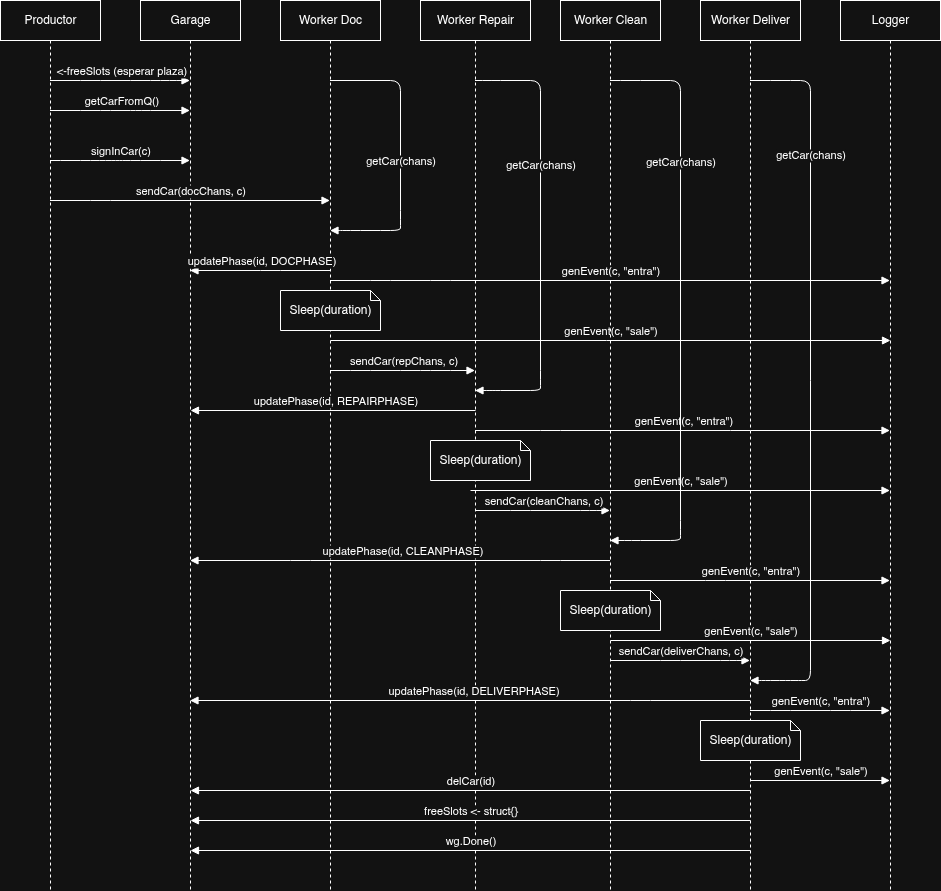

The diagram above was exported from draw.io. Its source (the exported page's mxGraphModel, read from the mxfile embedded in the PNG):
<mxGraphModel dx="1398" dy="829" grid="1" gridSize="10" guides="1" tooltips="1" connect="1" arrows="1" fold="1" page="1" pageScale="1" pageWidth="1169" pageHeight="1654" math="0" shadow="0">
  <root>
    <mxCell id="0" />
    <mxCell id="1" parent="0" />
    <mxCell id="productor" value="Productor" style="shape=umlLifeline;perimeter=lifelinePerimeter;whiteSpace=wrap;html=1;container=1;collapsible=0;recursiveResize=0;outlineConnect=0;" parent="1" vertex="1">
      <mxGeometry x="80" y="60" width="100" height="890" as="geometry" />
    </mxCell>
    <mxCell id="garage" value="Garage" style="shape=umlLifeline;perimeter=lifelinePerimeter;whiteSpace=wrap;html=1;container=1;collapsible=0;recursiveResize=0;outlineConnect=0;" parent="1" vertex="1">
      <mxGeometry x="220" y="60" width="100" height="890" as="geometry" />
    </mxCell>
    <mxCell id="docPhase" value="Worker Doc" style="shape=umlLifeline;perimeter=lifelinePerimeter;whiteSpace=wrap;html=1;container=1;collapsible=0;recursiveResize=0;outlineConnect=0;" parent="1" vertex="1">
      <mxGeometry x="360" y="60" width="100" height="890" as="geometry" />
    </mxCell>
    <mxCell id="note1" value="Sleep(duration)" style="shape=note;whiteSpace=wrap;html=1;backgroundOutline=1;darkOpacity=0.05;size=10;" parent="docPhase" vertex="1">
      <mxGeometry y="290" width="100" height="40" as="geometry" />
    </mxCell>
    <mxCell id="repairPhase" value="Worker Repair" style="shape=umlLifeline;perimeter=lifelinePerimeter;whiteSpace=wrap;html=1;container=1;collapsible=0;recursiveResize=0;outlineConnect=0;" parent="1" vertex="1">
      <mxGeometry x="500" y="60" width="110" height="890" as="geometry" />
    </mxCell>
    <mxCell id="note2" value="Sleep(duration)" style="shape=note;whiteSpace=wrap;html=1;backgroundOutline=1;darkOpacity=0.05;size=10;" parent="repairPhase" vertex="1">
      <mxGeometry x="10" y="440" width="100" height="40" as="geometry" />
    </mxCell>
    <mxCell id="msg8" value="genEvent(c, &quot;sale&quot;)" style="html=1;verticalAlign=bottom;endArrow=block;" parent="repairPhase" edge="1">
      <mxGeometry width="80" relative="1" as="geometry">
        <mxPoint x="-90" y="340" as="sourcePoint" />
        <mxPoint x="470" y="340" as="targetPoint" />
        <Array as="points" />
      </mxGeometry>
    </mxCell>
    <mxCell id="1hoknB-xbKQA5kOEcwX_-3" value="updatePhase(id, REPAIRPHASE)" style="html=1;verticalAlign=bottom;endArrow=block;" edge="1" parent="repairPhase">
      <mxGeometry x="-0.0071" width="80" relative="1" as="geometry">
        <mxPoint x="55" y="410" as="sourcePoint" />
        <mxPoint x="-230" y="410" as="targetPoint" />
        <Array as="points">
          <mxPoint x="-79.5" y="410" />
        </Array>
        <mxPoint x="1" as="offset" />
      </mxGeometry>
    </mxCell>
    <mxCell id="1hoknB-xbKQA5kOEcwX_-10" value="updatePhase(id, DELIVERPHASE)" style="html=1;verticalAlign=bottom;endArrow=block;" edge="1" parent="repairPhase">
      <mxGeometry x="-0.0071" width="80" relative="1" as="geometry">
        <mxPoint x="329.5" y="700" as="sourcePoint" />
        <mxPoint x="-230.5" y="700" as="targetPoint" />
        <Array as="points">
          <mxPoint x="220" y="700" />
        </Array>
        <mxPoint x="1" as="offset" />
      </mxGeometry>
    </mxCell>
    <mxCell id="cleanPhase" value="Worker Clean" style="shape=umlLifeline;perimeter=lifelinePerimeter;whiteSpace=wrap;html=1;container=1;collapsible=0;recursiveResize=0;outlineConnect=0;" parent="1" vertex="1">
      <mxGeometry x="640" y="60" width="100" height="890" as="geometry" />
    </mxCell>
    <mxCell id="1hoknB-xbKQA5kOEcwX_-2" value="genEvent(c, &quot;sale&quot;)" style="html=1;verticalAlign=bottom;endArrow=block;" edge="1" parent="cleanPhase" target="logger">
      <mxGeometry width="80" relative="1" as="geometry">
        <mxPoint x="-90" y="490" as="sourcePoint" />
        <mxPoint x="325.5" y="490" as="targetPoint" />
        <Array as="points" />
      </mxGeometry>
    </mxCell>
    <mxCell id="1hoknB-xbKQA5kOEcwX_-6" value="Sleep(duration)" style="shape=note;whiteSpace=wrap;html=1;backgroundOutline=1;darkOpacity=0.05;size=10;" vertex="1" parent="cleanPhase">
      <mxGeometry y="590" width="100" height="40" as="geometry" />
    </mxCell>
    <mxCell id="deliverPhase" value="Worker Deliver" style="shape=umlLifeline;perimeter=lifelinePerimeter;whiteSpace=wrap;html=1;container=1;collapsible=0;recursiveResize=0;outlineConnect=0;" parent="1" vertex="1">
      <mxGeometry x="780" y="60" width="100" height="890" as="geometry" />
    </mxCell>
    <mxCell id="note3" value="Sleep(duration)" style="shape=note;whiteSpace=wrap;html=1;backgroundOutline=1;darkOpacity=0.05;size=10;" parent="deliverPhase" vertex="1">
      <mxGeometry y="720" width="100" height="40" as="geometry" />
    </mxCell>
    <mxCell id="logger" value="Logger" style="shape=umlLifeline;perimeter=lifelinePerimeter;whiteSpace=wrap;html=1;container=1;collapsible=0;recursiveResize=0;outlineConnect=0;" parent="1" vertex="1">
      <mxGeometry x="920" y="60" width="100" height="890" as="geometry" />
    </mxCell>
    <mxCell id="1hoknB-xbKQA5kOEcwX_-8" value="genEvent(c, &quot;sale&quot;)" style="html=1;verticalAlign=bottom;endArrow=block;" edge="1" parent="logger">
      <mxGeometry width="80" relative="1" as="geometry">
        <mxPoint x="-230" y="640" as="sourcePoint" />
        <mxPoint x="50" y="640" as="targetPoint" />
        <Array as="points" />
      </mxGeometry>
    </mxCell>
    <mxCell id="1hoknB-xbKQA5kOEcwX_-12" value="genEvent(c, &quot;sale&quot;)" style="html=1;verticalAlign=bottom;endArrow=block;" edge="1" parent="logger">
      <mxGeometry width="80" relative="1" as="geometry">
        <mxPoint x="-90.5" y="780" as="sourcePoint" />
        <mxPoint x="49.5" y="780" as="targetPoint" />
        <Array as="points" />
      </mxGeometry>
    </mxCell>
    <mxCell id="msg1" value="&lt;-freeSlots (esperar plaza)" style="html=1;verticalAlign=bottom;endArrow=block;" parent="1" source="productor" target="garage" edge="1">
      <mxGeometry x="0.0071" width="80" relative="1" as="geometry">
        <mxPoint x="130" y="180" as="sourcePoint" />
        <mxPoint x="270" y="180" as="targetPoint" />
        <Array as="points">
          <mxPoint x="170" y="140" />
          <mxPoint x="220" y="140" />
          <mxPoint x="250" y="140" />
        </Array>
        <mxPoint x="1" as="offset" />
      </mxGeometry>
    </mxCell>
    <mxCell id="msg2" value="getCarFromQ()" style="html=1;verticalAlign=bottom;endArrow=block;" parent="1" source="productor" target="garage" edge="1">
      <mxGeometry x="0.0071" width="80" relative="1" as="geometry">
        <mxPoint x="130" y="220" as="sourcePoint" />
        <mxPoint x="270" y="220" as="targetPoint" />
        <Array as="points">
          <mxPoint x="170" y="170" />
          <mxPoint x="200" y="170" />
          <mxPoint x="220" y="170" />
        </Array>
        <mxPoint x="1" as="offset" />
      </mxGeometry>
    </mxCell>
    <mxCell id="msg3" value="signInCar(c)" style="html=1;verticalAlign=bottom;endArrow=block;" parent="1" source="productor" target="garage" edge="1">
      <mxGeometry width="80" relative="1" as="geometry">
        <mxPoint x="130" y="260" as="sourcePoint" />
        <mxPoint x="270" y="260" as="targetPoint" />
        <Array as="points">
          <mxPoint x="150" y="220" />
          <mxPoint x="180" y="220" />
          <mxPoint x="190" y="220" />
          <mxPoint x="200" y="220" />
          <mxPoint x="230" y="220" />
        </Array>
      </mxGeometry>
    </mxCell>
    <mxCell id="msg4" value="sendCar(docChans, c)" style="html=1;verticalAlign=bottom;endArrow=block;" parent="1" source="productor" target="docPhase" edge="1">
      <mxGeometry width="80" relative="1" as="geometry">
        <mxPoint x="130" y="300" as="sourcePoint" />
        <mxPoint x="410" y="300" as="targetPoint" />
        <Array as="points">
          <mxPoint x="180" y="260" />
        </Array>
      </mxGeometry>
    </mxCell>
    <mxCell id="msg5" value="getCar(chans)" style="html=1;verticalAlign=bottom;endArrow=block;" parent="1" source="docPhase" target="docPhase" edge="1">
      <mxGeometry x="0.0965" width="80" relative="1" as="geometry">
        <mxPoint x="410" y="340" as="sourcePoint" />
        <mxPoint x="450" y="340" as="targetPoint" />
        <Array as="points">
          <mxPoint x="480" y="140" />
          <mxPoint x="480" y="280" />
          <mxPoint x="480" y="290" />
          <mxPoint x="450" y="290" />
          <mxPoint x="420" y="290" />
        </Array>
        <mxPoint as="offset" />
      </mxGeometry>
    </mxCell>
    <mxCell id="msg6" value="updatePhase(id, DOCPHASE)" style="html=1;verticalAlign=bottom;endArrow=block;" parent="1" source="docPhase" target="garage" edge="1">
      <mxGeometry x="-0.0071" width="80" relative="1" as="geometry">
        <mxPoint x="410" y="380" as="sourcePoint" />
        <mxPoint x="270" y="380" as="targetPoint" />
        <Array as="points">
          <mxPoint x="350" y="330" />
        </Array>
        <mxPoint x="1" as="offset" />
      </mxGeometry>
    </mxCell>
    <mxCell id="msg7" value="genEvent(c, &quot;entra&quot;)" style="html=1;verticalAlign=bottom;endArrow=block;" parent="1" source="docPhase" target="logger" edge="1">
      <mxGeometry width="80" relative="1" as="geometry">
        <mxPoint x="410" y="420" as="sourcePoint" />
        <mxPoint x="970" y="420" as="targetPoint" />
        <Array as="points">
          <mxPoint x="460" y="340" />
          <mxPoint x="520" y="340" />
        </Array>
      </mxGeometry>
    </mxCell>
    <mxCell id="msg9" value="sendCar(repChans, c)" style="html=1;verticalAlign=bottom;endArrow=block;" parent="1" source="docPhase" target="repairPhase" edge="1">
      <mxGeometry width="80" relative="1" as="geometry">
        <mxPoint x="460" y="540" as="sourcePoint" />
        <mxPoint x="550" y="540" as="targetPoint" />
        <Array as="points">
          <mxPoint x="440" y="430" />
          <mxPoint x="490" y="430" />
          <mxPoint x="520" y="430" />
        </Array>
      </mxGeometry>
    </mxCell>
    <mxCell id="msg10" value="getCar(chans)" style="html=1;verticalAlign=bottom;endArrow=block;" parent="1" source="repairPhase" target="repairPhase" edge="1">
      <mxGeometry x="-0.282" width="80" relative="1" as="geometry">
        <mxPoint x="550" y="580" as="sourcePoint" />
        <mxPoint x="590" y="580" as="targetPoint" />
        <Array as="points">
          <mxPoint x="570" y="140" />
          <mxPoint x="620" y="140" />
          <mxPoint x="620" y="440" />
          <mxPoint x="620" y="450" />
          <mxPoint x="570" y="450" />
        </Array>
        <mxPoint y="1" as="offset" />
      </mxGeometry>
    </mxCell>
    <mxCell id="msg11" value="genEvent(c, &quot;entra&quot;)" style="html=1;verticalAlign=bottom;endArrow=block;" parent="1" source="repairPhase" target="logger" edge="1">
      <mxGeometry width="80" relative="1" as="geometry">
        <mxPoint x="550" y="620" as="sourcePoint" />
        <mxPoint x="970" y="620" as="targetPoint" />
        <Array as="points">
          <mxPoint x="630" y="490" />
          <mxPoint x="820" y="490" />
        </Array>
      </mxGeometry>
    </mxCell>
    <mxCell id="msg12" value="sendCar(cleanChans, c)" style="html=1;verticalAlign=bottom;endArrow=block;" parent="1" source="repairPhase" target="cleanPhase" edge="1">
      <mxGeometry width="80" relative="1" as="geometry">
        <mxPoint x="600" y="700" as="sourcePoint" />
        <mxPoint x="690" y="700" as="targetPoint" />
        <Array as="points">
          <mxPoint x="600" y="570" />
          <mxPoint x="670" y="570" />
        </Array>
      </mxGeometry>
    </mxCell>
    <mxCell id="msg13" value="getCar(chans)" style="html=1;verticalAlign=bottom;endArrow=block;" parent="1" source="cleanPhase" target="cleanPhase" edge="1">
      <mxGeometry x="-0.4659" width="80" relative="1" as="geometry">
        <mxPoint x="690" y="740" as="sourcePoint" />
        <mxPoint x="730" y="740" as="targetPoint" />
        <Array as="points">
          <mxPoint x="710" y="140" />
          <mxPoint x="760" y="140" />
          <mxPoint x="760" y="590" />
          <mxPoint x="760" y="600" />
          <mxPoint x="710" y="600" />
        </Array>
        <mxPoint y="1" as="offset" />
      </mxGeometry>
    </mxCell>
    <mxCell id="msg14" value="sendCar(deliverChans, c)" style="html=1;verticalAlign=bottom;endArrow=block;" parent="1" source="cleanPhase" target="deliverPhase" edge="1">
      <mxGeometry width="80" relative="1" as="geometry">
        <mxPoint x="740" y="780" as="sourcePoint" />
        <mxPoint x="830" y="780" as="targetPoint" />
        <Array as="points">
          <mxPoint x="750" y="720" />
          <mxPoint x="810" y="720" />
        </Array>
      </mxGeometry>
    </mxCell>
    <mxCell id="msg16" value="delCar(id)" style="html=1;verticalAlign=bottom;endArrow=block;" parent="1" edge="1">
      <mxGeometry width="80" relative="1" as="geometry">
        <mxPoint x="830" y="850" as="sourcePoint" />
        <mxPoint x="270" y="850" as="targetPoint" />
        <Array as="points">
          <mxPoint x="730.5" y="850" />
          <mxPoint x="440.5" y="850" />
          <mxPoint x="330.5" y="850" />
        </Array>
      </mxGeometry>
    </mxCell>
    <mxCell id="msg17" value="freeSlots &lt;- struct{}" style="html=1;verticalAlign=bottom;endArrow=block;" parent="1" edge="1">
      <mxGeometry width="80" relative="1" as="geometry">
        <mxPoint x="830" y="880" as="sourcePoint" />
        <mxPoint x="270" y="880" as="targetPoint" />
        <Array as="points">
          <mxPoint x="660.5" y="880" />
          <mxPoint x="450.5" y="880" />
          <mxPoint x="320.5" y="880" />
        </Array>
      </mxGeometry>
    </mxCell>
    <mxCell id="msg18" value="wg.Done()" style="html=1;verticalAlign=bottom;endArrow=block;" parent="1" edge="1">
      <mxGeometry width="80" relative="1" as="geometry">
        <mxPoint x="830" y="910" as="sourcePoint" />
        <mxPoint x="270" y="910" as="targetPoint" />
        <Array as="points">
          <mxPoint x="440.5" y="910" />
          <mxPoint x="340.5" y="910" />
          <mxPoint x="300.5" y="910" />
        </Array>
      </mxGeometry>
    </mxCell>
    <mxCell id="1hoknB-xbKQA5kOEcwX_-5" value="updatePhase(id, CLEANPHASE)" style="html=1;verticalAlign=bottom;endArrow=block;" edge="1" parent="1" source="cleanPhase" target="garage">
      <mxGeometry x="-0.0071" width="80" relative="1" as="geometry">
        <mxPoint x="640" y="640" as="sourcePoint" />
        <mxPoint x="355" y="640" as="targetPoint" />
        <Array as="points">
          <mxPoint x="630" y="620" />
          <mxPoint x="380" y="620" />
        </Array>
        <mxPoint x="1" as="offset" />
      </mxGeometry>
    </mxCell>
    <mxCell id="1hoknB-xbKQA5kOEcwX_-7" value="genEvent(c, &quot;entra&quot;)" style="html=1;verticalAlign=bottom;endArrow=block;" edge="1" parent="1" source="cleanPhase" target="logger">
      <mxGeometry width="80" relative="1" as="geometry">
        <mxPoint x="720" y="640" as="sourcePoint" />
        <mxPoint x="970" y="640" as="targetPoint" />
        <Array as="points">
          <mxPoint x="795" y="640" />
        </Array>
      </mxGeometry>
    </mxCell>
    <mxCell id="msg15" value="getCar(chans)" style="html=1;verticalAlign=bottom;endArrow=block;" parent="1" source="deliverPhase" target="deliverPhase" edge="1">
      <mxGeometry x="-0.5992" width="80" relative="1" as="geometry">
        <mxPoint x="829.5" y="740" as="sourcePoint" />
        <mxPoint x="829.5" y="770" as="targetPoint" />
        <Array as="points">
          <mxPoint x="860" y="140" />
          <mxPoint x="890" y="140" />
          <mxPoint x="890" y="740" />
          <mxPoint x="880" y="740" />
          <mxPoint x="860" y="740" />
          <mxPoint x="840" y="740" />
        </Array>
        <mxPoint as="offset" />
      </mxGeometry>
    </mxCell>
    <mxCell id="1hoknB-xbKQA5kOEcwX_-11" value="genEvent(c, &quot;entra&quot;)" style="html=1;verticalAlign=bottom;endArrow=block;" edge="1" parent="1" source="deliverPhase" target="logger">
      <mxGeometry width="80" relative="1" as="geometry">
        <mxPoint x="770" y="780" as="sourcePoint" />
        <mxPoint x="1050" y="780" as="targetPoint" />
        <Array as="points">
          <mxPoint x="860" y="770" />
          <mxPoint x="920" y="770" />
        </Array>
      </mxGeometry>
    </mxCell>
  </root>
</mxGraphModel>